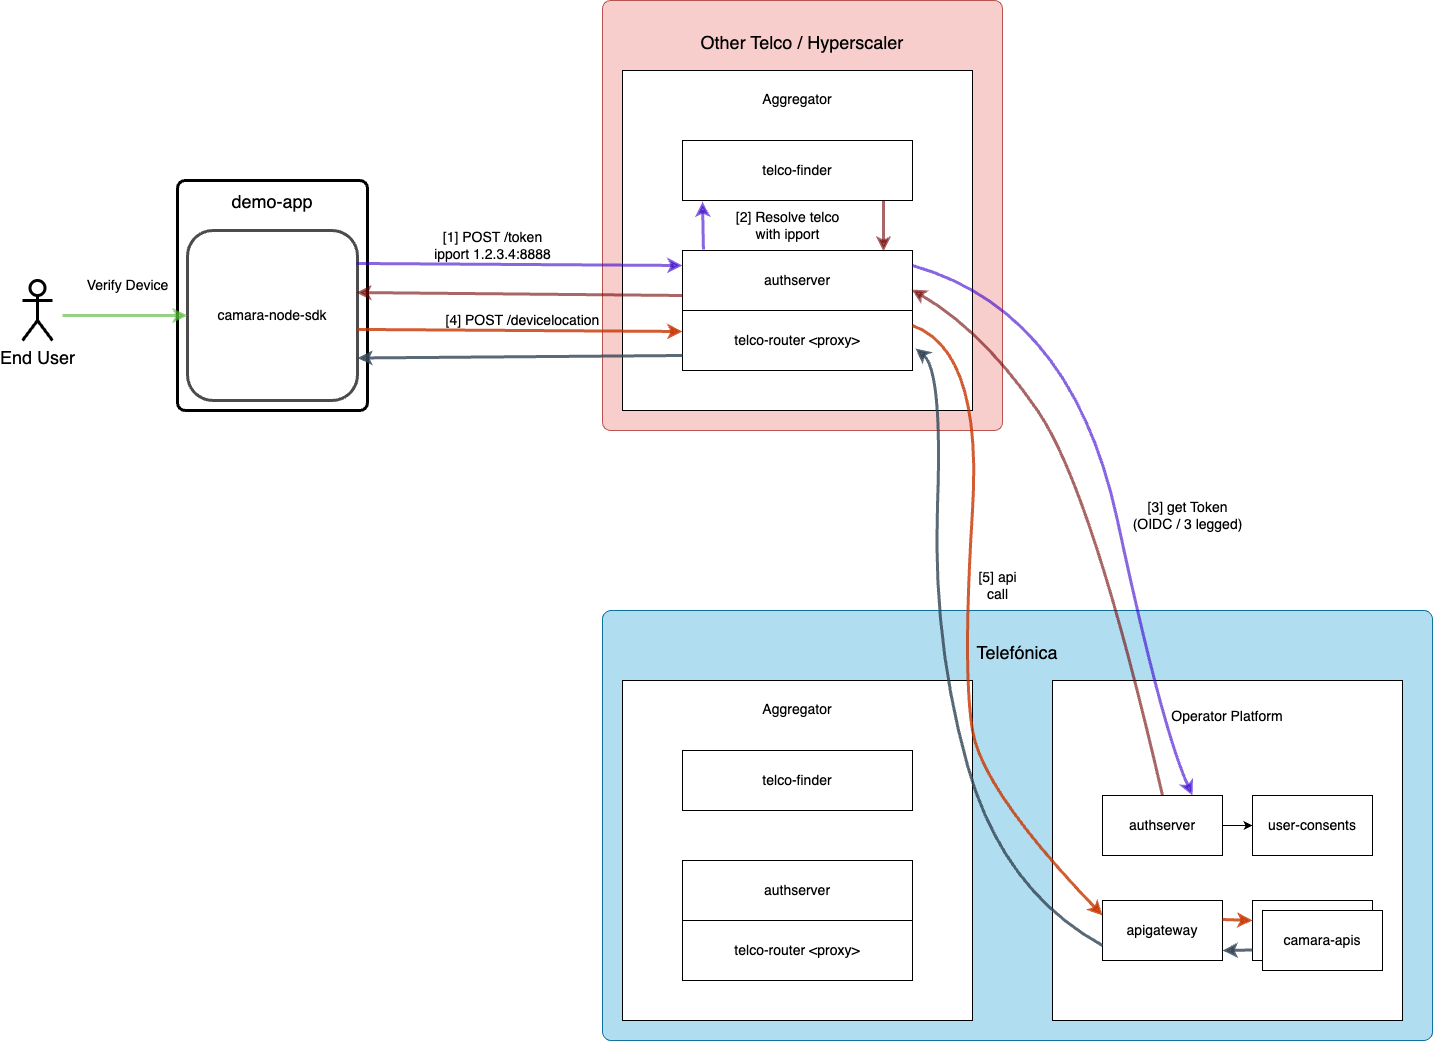

The diagram above was exported from draw.io. Its source (the exported page's mxGraphModel, read from the mxfile embedded in the PNG):
<mxGraphModel dx="1612" dy="2226" grid="1" gridSize="10" guides="0" tooltips="1" connect="1" arrows="1" fold="1" page="1" pageScale="1" pageWidth="827" pageHeight="1169" math="0" shadow="0">
  <root>
    <mxCell id="0" />
    <mxCell id="1" parent="0" />
    <mxCell id="6BjSqbl7BncBYQir4ma8-3" value="&lt;font data-font-src=&quot;https://virgil.excalidraw.com/Virgil.woff2&quot; style=&quot;font-size: 18px;&quot;&gt;End User&lt;/font&gt;" style="shape=umlActor;verticalLabelPosition=bottom;verticalAlign=top;html=1;outlineConnect=0;strokeWidth=3;" vertex="1" parent="1">
      <mxGeometry x="120" y="250" width="30" height="60" as="geometry" />
    </mxCell>
    <mxCell id="6BjSqbl7BncBYQir4ma8-4" value="&lt;font data-font-src=&quot;https://virgil.excalidraw.com/Virgil.woff2&quot;&gt;&lt;font style=&quot;font-size: 18px;&quot;&gt;demo-app&lt;br&gt;&lt;br&gt;&lt;br&gt;&lt;br&gt;&lt;br&gt;&lt;br&gt;&lt;br&gt;&lt;br&gt;&lt;br&gt;&lt;/font&gt;&lt;br&gt;&lt;/font&gt;" style="rounded=1;whiteSpace=wrap;html=1;strokeWidth=3;shadow=0;arcSize=4;" vertex="1" parent="1">
      <mxGeometry x="275" y="150" width="190" height="230" as="geometry" />
    </mxCell>
    <mxCell id="6BjSqbl7BncBYQir4ma8-5" value="&lt;font style=&quot;font-size: 14px;&quot; data-font-src=&quot;https://virgil.excalidraw.com/Virgil.woff2&quot;&gt;camara-node-sdk&lt;/font&gt;" style="rounded=1;whiteSpace=wrap;html=1;strokeWidth=3;opacity=70;" vertex="1" parent="1">
      <mxGeometry x="285" y="200" width="170" height="170" as="geometry" />
    </mxCell>
    <mxCell id="6BjSqbl7BncBYQir4ma8-6" value="" style="endArrow=classic;html=1;rounded=0;entryX=0;entryY=0.5;entryDx=0;entryDy=0;strokeWidth=3;strokeColor=#4eb431;flowAnimation=0;opacity=60;" edge="1" parent="1" target="6BjSqbl7BncBYQir4ma8-5">
      <mxGeometry width="50" height="50" relative="1" as="geometry">
        <mxPoint x="160" y="285" as="sourcePoint" />
        <mxPoint x="795" y="430" as="targetPoint" />
      </mxGeometry>
    </mxCell>
    <mxCell id="6BjSqbl7BncBYQir4ma8-7" value="&lt;font style=&quot;font-size: 14px;&quot; data-font-src=&quot;https://virgil.excalidraw.com/Virgil.woff2&quot;&gt;Verify Device&lt;/font&gt;" style="text;html=1;align=center;verticalAlign=middle;resizable=0;points=[];autosize=1;strokeColor=none;fillColor=none;" vertex="1" parent="1">
      <mxGeometry x="170" y="240" width="110" height="30" as="geometry" />
    </mxCell>
    <mxCell id="6BjSqbl7BncBYQir4ma8-11" value="&lt;font data-font-src=&quot;https://virgil.excalidraw.com/Virgil.woff2&quot;&gt;&lt;font style=&quot;font-size: 18px;&quot;&gt;Other Telco / Hyperscaler&lt;br&gt;&lt;/font&gt;&lt;br&gt;&lt;br&gt;&lt;br&gt;&lt;br&gt;&lt;br&gt;&lt;br&gt;&lt;br&gt;&lt;br&gt;&lt;br&gt;&lt;br&gt;&lt;br&gt;&lt;br&gt;&lt;br&gt;&lt;br&gt;&lt;br&gt;&lt;br&gt;&lt;br&gt;&lt;br&gt;&lt;br&gt;&lt;br&gt;&lt;br&gt;&lt;br&gt;&lt;br&gt;&lt;br&gt;&lt;/font&gt;" style="rounded=1;whiteSpace=wrap;html=1;fillColor=#f8cecc;strokeColor=#b85450;arcSize=2;absoluteArcSize=0;" vertex="1" parent="1">
      <mxGeometry x="700" y="-30" width="400" height="430" as="geometry" />
    </mxCell>
    <mxCell id="6BjSqbl7BncBYQir4ma8-13" value="&lt;font data-font-src=&quot;https://virgil.excalidraw.com/Virgil.woff2&quot;&gt;&lt;font style=&quot;font-size: 14px;&quot;&gt;Aggregator&lt;br&gt;&lt;br&gt;&lt;br&gt;&lt;br&gt;&lt;br&gt;&lt;br&gt;&lt;br&gt;&lt;br&gt;&lt;br&gt;&lt;br&gt;&lt;br&gt;&lt;br&gt;&lt;br&gt;&lt;br&gt;&lt;br&gt;&lt;br&gt;&lt;br&gt;&lt;/font&gt;&lt;br&gt;&lt;/font&gt;" style="rounded=0;whiteSpace=wrap;html=1;" vertex="1" parent="1">
      <mxGeometry x="720" y="40" width="350" height="340" as="geometry" />
    </mxCell>
    <mxCell id="6BjSqbl7BncBYQir4ma8-14" value="&lt;font style=&quot;font-size: 14px;&quot; data-font-src=&quot;https://virgil.excalidraw.com/Virgil.woff2&quot;&gt;telco-finder&lt;/font&gt;" style="rounded=0;whiteSpace=wrap;html=1;" vertex="1" parent="1">
      <mxGeometry x="780" y="110" width="230" height="60" as="geometry" />
    </mxCell>
    <mxCell id="6BjSqbl7BncBYQir4ma8-15" value="&lt;font style=&quot;font-size: 14px;&quot; data-font-src=&quot;https://virgil.excalidraw.com/Virgil.woff2&quot;&gt;authserver&lt;/font&gt;" style="rounded=0;whiteSpace=wrap;html=1;" vertex="1" parent="1">
      <mxGeometry x="780" y="220" width="230" height="60" as="geometry" />
    </mxCell>
    <mxCell id="6BjSqbl7BncBYQir4ma8-16" value="&lt;font style=&quot;font-size: 14px;&quot; data-font-src=&quot;https://virgil.excalidraw.com/Virgil.woff2&quot;&gt;telco-router &amp;lt;proxy&amp;gt;&lt;/font&gt;" style="rounded=0;whiteSpace=wrap;html=1;" vertex="1" parent="1">
      <mxGeometry x="780" y="280" width="230" height="60" as="geometry" />
    </mxCell>
    <mxCell id="6BjSqbl7BncBYQir4ma8-41" value="&lt;font data-font-src=&quot;https://virgil.excalidraw.com/Virgil.woff2&quot;&gt;&lt;font style=&quot;font-size: 18px;&quot;&gt;Telefónica&lt;/font&gt;&lt;br&gt;&lt;br&gt;&lt;br&gt;&lt;br&gt;&lt;br&gt;&lt;br&gt;&lt;br&gt;&lt;br&gt;&lt;br&gt;&lt;br&gt;&lt;br&gt;&lt;br&gt;&lt;br&gt;&lt;br&gt;&lt;br&gt;&lt;br&gt;&lt;br&gt;&lt;br&gt;&lt;br&gt;&lt;br&gt;&lt;br&gt;&lt;br&gt;&lt;br&gt;&lt;br&gt;&lt;br&gt;&lt;/font&gt;" style="rounded=1;whiteSpace=wrap;html=1;fillColor=#b1ddf0;strokeColor=#10739e;arcSize=2;absoluteArcSize=0;" vertex="1" parent="1">
      <mxGeometry x="700" y="580" width="830" height="430" as="geometry" />
    </mxCell>
    <mxCell id="6BjSqbl7BncBYQir4ma8-42" value="&lt;font data-font-src=&quot;https://virgil.excalidraw.com/Virgil.woff2&quot;&gt;&lt;font style=&quot;font-size: 14px;&quot;&gt;Aggregator&lt;br&gt;&lt;br&gt;&lt;br&gt;&lt;br&gt;&lt;br&gt;&lt;br&gt;&lt;br&gt;&lt;br&gt;&lt;br&gt;&lt;br&gt;&lt;br&gt;&lt;br&gt;&lt;br&gt;&lt;br&gt;&lt;br&gt;&lt;br&gt;&lt;br&gt;&lt;/font&gt;&lt;br&gt;&lt;/font&gt;" style="rounded=0;whiteSpace=wrap;html=1;" vertex="1" parent="1">
      <mxGeometry x="720" y="650" width="350" height="340" as="geometry" />
    </mxCell>
    <mxCell id="6BjSqbl7BncBYQir4ma8-43" value="&lt;font style=&quot;font-size: 14px;&quot; data-font-src=&quot;https://virgil.excalidraw.com/Virgil.woff2&quot;&gt;telco-finder&lt;/font&gt;" style="rounded=0;whiteSpace=wrap;html=1;" vertex="1" parent="1">
      <mxGeometry x="780" y="720" width="230" height="60" as="geometry" />
    </mxCell>
    <mxCell id="6BjSqbl7BncBYQir4ma8-44" value="&lt;font style=&quot;font-size: 14px;&quot; data-font-src=&quot;https://virgil.excalidraw.com/Virgil.woff2&quot;&gt;authserver&lt;/font&gt;" style="rounded=0;whiteSpace=wrap;html=1;" vertex="1" parent="1">
      <mxGeometry x="780" y="830" width="230" height="60" as="geometry" />
    </mxCell>
    <mxCell id="6BjSqbl7BncBYQir4ma8-45" value="&lt;font style=&quot;font-size: 14px;&quot; data-font-src=&quot;https://virgil.excalidraw.com/Virgil.woff2&quot;&gt;telco-router &amp;lt;proxy&amp;gt;&lt;/font&gt;" style="rounded=0;whiteSpace=wrap;html=1;" vertex="1" parent="1">
      <mxGeometry x="780" y="890" width="230" height="60" as="geometry" />
    </mxCell>
    <mxCell id="6BjSqbl7BncBYQir4ma8-46" value="&lt;font style=&quot;font-size: 14px;&quot;&gt;&lt;font data-font-src=&quot;https://virgil.excalidraw.com/Virgil.woff2&quot;&gt;Operator Platform&lt;br&gt;&lt;/font&gt;&lt;br&gt;&lt;br&gt;&lt;br&gt;&lt;br&gt;&lt;br&gt;&lt;br&gt;&lt;br&gt;&lt;br&gt;&lt;br&gt;&lt;br&gt;&lt;br&gt;&lt;br&gt;&lt;br&gt;&lt;br&gt;&lt;br&gt;&lt;br&gt;&lt;/font&gt;" style="rounded=0;whiteSpace=wrap;html=1;" vertex="1" parent="1">
      <mxGeometry x="1150" y="650" width="350" height="340" as="geometry" />
    </mxCell>
    <mxCell id="6BjSqbl7BncBYQir4ma8-47" value="&lt;font style=&quot;font-size: 14px;&quot; data-font-src=&quot;https://virgil.excalidraw.com/Virgil.woff2&quot;&gt;authserver&lt;/font&gt;" style="rounded=0;whiteSpace=wrap;html=1;" vertex="1" parent="1">
      <mxGeometry x="1200" y="765" width="120" height="60" as="geometry" />
    </mxCell>
    <mxCell id="6BjSqbl7BncBYQir4ma8-48" value="&lt;font style=&quot;font-size: 14px;&quot; data-font-src=&quot;https://virgil.excalidraw.com/Virgil.woff2&quot; color=&quot;#000000&quot;&gt;apigateway&lt;/font&gt;" style="rounded=0;whiteSpace=wrap;html=1;" vertex="1" parent="1">
      <mxGeometry x="1200" y="870" width="120" height="60" as="geometry" />
    </mxCell>
    <mxCell id="6BjSqbl7BncBYQir4ma8-49" value="&lt;font style=&quot;font-size: 14px;&quot; data-font-src=&quot;https://virgil.excalidraw.com/Virgil.woff2&quot;&gt;user-consents&lt;/font&gt;" style="rounded=0;whiteSpace=wrap;html=1;" vertex="1" parent="1">
      <mxGeometry x="1350" y="765" width="120" height="60" as="geometry" />
    </mxCell>
    <mxCell id="6BjSqbl7BncBYQir4ma8-50" value="" style="rounded=0;whiteSpace=wrap;html=1;" vertex="1" parent="1">
      <mxGeometry x="1350" y="870" width="120" height="60" as="geometry" />
    </mxCell>
    <mxCell id="6BjSqbl7BncBYQir4ma8-51" value="&lt;font style=&quot;font-size: 14px;&quot; data-font-src=&quot;https://virgil.excalidraw.com/Virgil.woff2&quot;&gt;camara-apis&lt;/font&gt;" style="rounded=0;whiteSpace=wrap;html=1;" vertex="1" parent="1">
      <mxGeometry x="1360" y="880" width="120" height="60" as="geometry" />
    </mxCell>
    <mxCell id="6BjSqbl7BncBYQir4ma8-52" value="" style="endArrow=classic;html=1;rounded=0;entryX=0;entryY=0.5;entryDx=0;entryDy=0;" edge="1" parent="1" target="6BjSqbl7BncBYQir4ma8-49">
      <mxGeometry width="50" height="50" relative="1" as="geometry">
        <mxPoint x="1320" y="795" as="sourcePoint" />
        <mxPoint x="1370" y="750" as="targetPoint" />
      </mxGeometry>
    </mxCell>
    <mxCell id="6BjSqbl7BncBYQir4ma8-63" value="" style="endArrow=classic;html=1;rounded=0;entryX=0;entryY=0.25;entryDx=0;entryDy=0;strokeWidth=3;strokeColor=#3700CC;flowAnimation=0;fillColor=#6a00ff;exitX=0.994;exitY=0.194;exitDx=0;exitDy=0;opacity=60;exitPerimeter=0;" edge="1" parent="1" source="6BjSqbl7BncBYQir4ma8-5" target="6BjSqbl7BncBYQir4ma8-15">
      <mxGeometry width="50" height="50" relative="1" as="geometry">
        <mxPoint x="465" y="240" as="sourcePoint" />
        <mxPoint x="585" y="240" as="targetPoint" />
      </mxGeometry>
    </mxCell>
    <mxCell id="6BjSqbl7BncBYQir4ma8-65" value="&lt;font data-font-src=&quot;https://virgil.excalidraw.com/Virgil.woff2&quot;&gt;&lt;font style=&quot;font-size: 14px;&quot;&gt;[1] POST /token&lt;br&gt;ipport 1.2.3.4:8888&lt;/font&gt;&lt;br&gt;&lt;/font&gt;" style="text;html=1;align=center;verticalAlign=middle;resizable=0;points=[];autosize=1;strokeColor=none;fillColor=none;" vertex="1" parent="1">
      <mxGeometry x="520" y="190" width="140" height="50" as="geometry" />
    </mxCell>
    <mxCell id="6BjSqbl7BncBYQir4ma8-66" value="" style="endArrow=classic;html=1;rounded=0;strokeWidth=3;strokeColor=#3700CC;flowAnimation=0;fillColor=#6a00ff;exitX=0.091;exitY=-0.017;exitDx=0;exitDy=0;exitPerimeter=0;entryX=0.087;entryY=1.017;entryDx=0;entryDy=0;entryPerimeter=0;opacity=60;" edge="1" parent="1" source="6BjSqbl7BncBYQir4ma8-15" target="6BjSqbl7BncBYQir4ma8-14">
      <mxGeometry width="50" height="50" relative="1" as="geometry">
        <mxPoint x="480" y="294.5" as="sourcePoint" />
        <mxPoint x="810" y="170" as="targetPoint" />
      </mxGeometry>
    </mxCell>
    <mxCell id="6BjSqbl7BncBYQir4ma8-67" value="&lt;font style=&quot;font-size: 14px;&quot; data-font-src=&quot;https://virgil.excalidraw.com/Virgil.woff2&quot;&gt;[2] Resolve telco&lt;br&gt;with ipport&lt;/font&gt;" style="text;html=1;align=center;verticalAlign=middle;resizable=0;points=[];autosize=1;strokeColor=none;fillColor=none;" vertex="1" parent="1">
      <mxGeometry x="820" y="170" width="130" height="50" as="geometry" />
    </mxCell>
    <mxCell id="6BjSqbl7BncBYQir4ma8-68" value="" style="endArrow=classic;html=1;rounded=0;strokeWidth=3;strokeColor=#6F0000;flowAnimation=0;fillColor=#a20025;entryX=0.874;entryY=0.017;entryDx=0;entryDy=0;entryPerimeter=0;opacity=60;" edge="1" parent="1" target="6BjSqbl7BncBYQir4ma8-15">
      <mxGeometry width="50" height="50" relative="1" as="geometry">
        <mxPoint x="981" y="170" as="sourcePoint" />
        <mxPoint x="810" y="181" as="targetPoint" />
        <Array as="points" />
      </mxGeometry>
    </mxCell>
    <mxCell id="6BjSqbl7BncBYQir4ma8-72" value="&lt;font data-font-src=&quot;https://virgil.excalidraw.com/Virgil.woff2&quot;&gt;&lt;font style=&quot;font-size: 14px;&quot;&gt;[3] get Token&lt;br&gt;(OIDC / 3 legged)&lt;/font&gt;&lt;br&gt;&lt;/font&gt;" style="text;html=1;align=center;verticalAlign=middle;resizable=0;points=[];autosize=1;strokeColor=none;fillColor=none;" vertex="1" parent="1">
      <mxGeometry x="1220" y="460" width="130" height="50" as="geometry" />
    </mxCell>
    <mxCell id="6BjSqbl7BncBYQir4ma8-76" value="" style="endArrow=classic;html=1;rounded=0;strokeWidth=3;strokeColor=#6F0000;flowAnimation=0;fillColor=#a20025;opacity=60;exitX=0;exitY=0.75;exitDx=0;exitDy=0;entryX=0.994;entryY=0.365;entryDx=0;entryDy=0;entryPerimeter=0;" edge="1" parent="1" source="6BjSqbl7BncBYQir4ma8-15" target="6BjSqbl7BncBYQir4ma8-5">
      <mxGeometry width="50" height="50" relative="1" as="geometry">
        <mxPoint x="991" y="180" as="sourcePoint" />
        <mxPoint x="470" y="265" as="targetPoint" />
        <Array as="points" />
      </mxGeometry>
    </mxCell>
    <mxCell id="6BjSqbl7BncBYQir4ma8-77" value="" style="endArrow=classic;html=1;rounded=0;entryX=0;entryY=0.25;entryDx=0;entryDy=0;strokeWidth=3;strokeColor=#C73500;flowAnimation=0;fillColor=#fa6800;exitX=1;exitY=0.582;exitDx=0;exitDy=0;exitPerimeter=0;opacity=80;" edge="1" parent="1" source="6BjSqbl7BncBYQir4ma8-5">
      <mxGeometry width="50" height="50" relative="1" as="geometry">
        <mxPoint x="466" y="300" as="sourcePoint" />
        <mxPoint x="780" y="301" as="targetPoint" />
      </mxGeometry>
    </mxCell>
    <mxCell id="6BjSqbl7BncBYQir4ma8-78" value="&lt;font data-font-src=&quot;https://virgil.excalidraw.com/Virgil.woff2&quot;&gt;&lt;font style=&quot;font-size: 14px;&quot;&gt;[4] POST /devicelocation&lt;/font&gt;&lt;br&gt;&lt;/font&gt;" style="text;html=1;align=center;verticalAlign=middle;resizable=0;points=[];autosize=1;strokeColor=none;fillColor=none;" vertex="1" parent="1">
      <mxGeometry x="530" y="275" width="180" height="30" as="geometry" />
    </mxCell>
    <mxCell id="6BjSqbl7BncBYQir4ma8-79" value="" style="endArrow=classic;html=1;entryX=0;entryY=0.25;entryDx=0;entryDy=0;strokeWidth=3;strokeColor=#C73500;flowAnimation=0;fillColor=#fa6800;exitX=1;exitY=0.25;exitDx=0;exitDy=0;opacity=80;curved=1;" edge="1" parent="1" source="6BjSqbl7BncBYQir4ma8-16" target="6BjSqbl7BncBYQir4ma8-48">
      <mxGeometry width="50" height="50" relative="1" as="geometry">
        <mxPoint x="476" y="329" as="sourcePoint" />
        <mxPoint x="790" y="330" as="targetPoint" />
        <Array as="points">
          <mxPoint x="1080" y="320" />
          <mxPoint x="1060" y="640" />
          <mxPoint x="1080" y="760" />
        </Array>
      </mxGeometry>
    </mxCell>
    <mxCell id="6BjSqbl7BncBYQir4ma8-80" value="&lt;font data-font-src=&quot;https://virgil.excalidraw.com/Virgil.woff2&quot;&gt;&lt;font style=&quot;font-size: 14px;&quot;&gt;[5] api&lt;br&gt;call&lt;/font&gt;&lt;br&gt;&lt;/font&gt;" style="text;html=1;align=center;verticalAlign=middle;resizable=0;points=[];autosize=1;strokeColor=none;fillColor=none;" vertex="1" parent="1">
      <mxGeometry x="1065" y="530" width="60" height="50" as="geometry" />
    </mxCell>
    <mxCell id="6BjSqbl7BncBYQir4ma8-81" value="" style="endArrow=classic;html=1;rounded=0;strokeWidth=3;strokeColor=#314354;flowAnimation=0;fillColor=#647687;exitX=0;exitY=0.75;exitDx=0;exitDy=0;opacity=80;entryX=1;entryY=0.75;entryDx=0;entryDy=0;" edge="1" parent="1" source="6BjSqbl7BncBYQir4ma8-16" target="6BjSqbl7BncBYQir4ma8-5">
      <mxGeometry width="50" height="50" relative="1" as="geometry">
        <mxPoint x="476" y="310" as="sourcePoint" />
        <mxPoint x="470" y="325" as="targetPoint" />
      </mxGeometry>
    </mxCell>
    <mxCell id="6BjSqbl7BncBYQir4ma8-83" value="" style="endArrow=classic;html=1;strokeWidth=3;strokeColor=#314354;flowAnimation=0;fillColor=#647687;exitX=0;exitY=0.75;exitDx=0;exitDy=0;opacity=80;entryX=1.013;entryY=0.633;entryDx=0;entryDy=0;entryPerimeter=0;curved=1;" edge="1" parent="1" source="6BjSqbl7BncBYQir4ma8-48" target="6BjSqbl7BncBYQir4ma8-16">
      <mxGeometry width="50" height="50" relative="1" as="geometry">
        <mxPoint x="790" y="335" as="sourcePoint" />
        <mxPoint x="474" y="333" as="targetPoint" />
        <Array as="points">
          <mxPoint x="1100" y="860" />
          <mxPoint x="1030" y="610" />
          <mxPoint x="1040" y="340" />
        </Array>
      </mxGeometry>
    </mxCell>
    <mxCell id="6BjSqbl7BncBYQir4ma8-84" value="" style="endArrow=classic;html=1;rounded=0;strokeWidth=3;strokeColor=#C73500;flowAnimation=0;fillColor=#fa6800;exitX=1.005;exitY=0.141;exitDx=0;exitDy=0;exitPerimeter=0;opacity=80;" edge="1" parent="1">
      <mxGeometry width="50" height="50" relative="1" as="geometry">
        <mxPoint x="1320" y="889" as="sourcePoint" />
        <mxPoint x="1350" y="890" as="targetPoint" />
      </mxGeometry>
    </mxCell>
    <mxCell id="6BjSqbl7BncBYQir4ma8-85" value="" style="endArrow=classic;html=1;rounded=0;strokeWidth=3;strokeColor=#314354;flowAnimation=0;fillColor=#647687;opacity=80;" edge="1" parent="1">
      <mxGeometry width="50" height="50" relative="1" as="geometry">
        <mxPoint x="1350" y="919.5" as="sourcePoint" />
        <mxPoint x="1320" y="920" as="targetPoint" />
      </mxGeometry>
    </mxCell>
    <mxCell id="6BjSqbl7BncBYQir4ma8-86" value="" style="endArrow=classic;html=1;entryX=0.75;entryY=0;entryDx=0;entryDy=0;strokeWidth=3;strokeColor=#3700CC;flowAnimation=0;fillColor=#6a00ff;exitX=1;exitY=0.25;exitDx=0;exitDy=0;opacity=60;curved=1;" edge="1" parent="1" source="6BjSqbl7BncBYQir4ma8-15" target="6BjSqbl7BncBYQir4ma8-47">
      <mxGeometry width="50" height="50" relative="1" as="geometry">
        <mxPoint x="1140" y="298" as="sourcePoint" />
        <mxPoint x="1465" y="280" as="targetPoint" />
        <Array as="points">
          <mxPoint x="1170" y="280" />
          <mxPoint x="1260" y="700" />
        </Array>
      </mxGeometry>
    </mxCell>
    <mxCell id="6BjSqbl7BncBYQir4ma8-87" value="" style="endArrow=classic;html=1;strokeWidth=3;strokeColor=#6F0000;flowAnimation=0;fillColor=#a20025;opacity=60;exitX=0.5;exitY=0;exitDx=0;exitDy=0;entryX=0.996;entryY=0.65;entryDx=0;entryDy=0;entryPerimeter=0;curved=1;" edge="1" parent="1" source="6BjSqbl7BncBYQir4ma8-47" target="6BjSqbl7BncBYQir4ma8-15">
      <mxGeometry width="50" height="50" relative="1" as="geometry">
        <mxPoint x="1576" y="260" as="sourcePoint" />
        <mxPoint x="1250" y="267" as="targetPoint" />
        <Array as="points">
          <mxPoint x="1190" y="460" />
          <mxPoint x="1080" y="300" />
        </Array>
      </mxGeometry>
    </mxCell>
  </root>
</mxGraphModel>